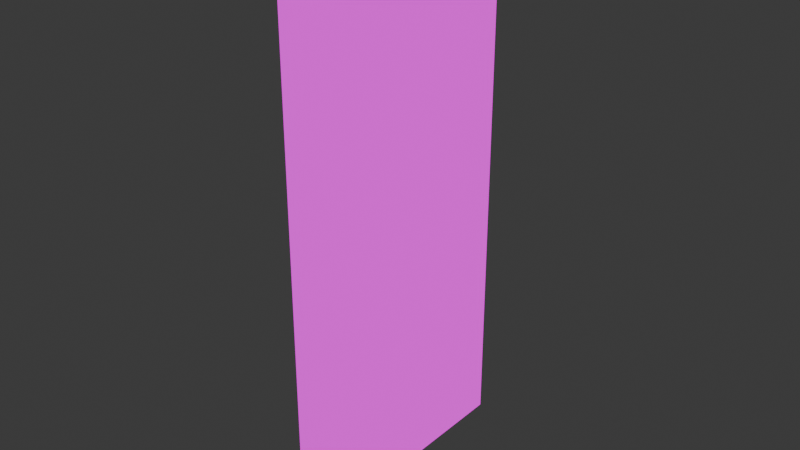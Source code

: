 # Source: page1.blend  (saved by Blender 4.0.36; exported with 4.5.12 LTS)
import bpy
from mathutils import Matrix  # noqa: F401  (used for matrix-valued properties, if any)

bpy.ops.wm.read_factory_settings(use_empty=True)
scene = bpy.context.scene
scene.name = 'Scene'

# ---- images (referenced by path relative to the original .blend; pixels are not part of the script)
import os
ASSET_DIR = os.environ.get("B2B_ASSET_DIR", "")  # directory of the original .blend (textures are referenced by path, not embedded)
HERE = os.path.dirname(os.path.abspath(__file__))  # packed textures are extracted next to this script under _unpacked/

def load_image(name, relpath, width, height, colorspace="sRGB"):
    """Load a texture the original file referenced (path relative to the .blend, or extracted next to this script)."""
    p = next((c for c in (os.path.join(HERE, relpath), os.path.join(ASSET_DIR, relpath)) if relpath and os.path.exists(c)), "")
    if p:
        img = bpy.data.images.load(p, check_existing=True)
        img.name = name
    else:  # same state as the original file: an image datablock whose file is absent (Cycles renders it pink)
        img = bpy.data.images.new(name, width, height)
        img.source = "FILE"
        img.filepath = "//" + (relpath or name)
    img.colorspace_settings.name = colorspace
    return img
img_flataccessoriestileset_png = load_image('flatAccessoriesTileset.png', 'flatAccessoriesTileset.png', 1024, 1024, 'sRGB')

# ---- materials (node trees are filled in below, after node groups)
mat_flataccessoriestileset = bpy.data.materials.new('flatAccessoriesTileset')
mat_flataccessoriestileset.use_transparent_shadow = False

# ---- material node trees
mat_flataccessoriestileset.use_nodes = True; mat_flataccessoriestileset.node_tree.nodes.clear()
_N = mat_flataccessoriestileset.node_tree.nodes; _L = mat_flataccessoriestileset.node_tree.links
n0 = _N.new('ShaderNodeOutputMaterial'); n0.name = 'Material Output'; n0.location = (400, 0)
n1 = _N.new('ShaderNodeLightPath'); n1.name = 'Light Path'; n1.location = (0, 250)
n2 = _N.new('ShaderNodeBsdfTransparent'); n2.name = 'Transparent BSDF'; n2.location = (-200, -100)
n3 = _N.new('ShaderNodeEmission'); n3.name = 'Emission'; n3.location = (-200, -200)
n4 = _N.new('ShaderNodeMixShader'); n4.name = 'Mix Shader'; n4.location = (200, 0)
n5 = _N.new('ShaderNodeMixShader'); n5.name = 'Mix Shader.001'; n5.location = (0, -100)
n6 = _N.new('ShaderNodeTexImage'); n6.name = 'Image Texture'; n6.location = (-500, 100)
n6.image = img_flataccessoriestileset_png
n6.interpolation = 'Closest'
_L.new(n6.outputs[0], n3.inputs[0])
_L.new(n6.outputs[1], n5.inputs[0])
_L.new(n2.outputs[0], n5.inputs[1])
_L.new(n2.outputs[0], n4.inputs[1])
_L.new(n3.outputs[0], n5.inputs[2])
_L.new(n5.outputs[0], n4.inputs[2])
_L.new(n1.outputs[0], n4.inputs[0])
_L.new(n4.outputs[0], n0.inputs[0])
n0.is_active_output = True

# ---- world
world_world = bpy.data.worlds.new('World'); scene.world = world_world
world_world.use_nodes = True; world_world.node_tree.nodes.clear()
_N = world_world.node_tree.nodes; _L = world_world.node_tree.links
n0 = _N.new('ShaderNodeOutputWorld'); n0.name = 'World Output'; n0.location = (300, 300)
n1 = _N.new('ShaderNodeBackground'); n1.name = 'Background'; n1.location = (10, 300)
n1.inputs[0].default_value = (0.05088, 0.05088, 0.05088, 1.0)
_L.new(n1.outputs[0], n0.inputs[0])
n0.is_active_output = True
world_world.color = (0.05088, 0.05088, 0.05088)
world_world.use_sun_shadow = False
world_world.sun_shadow_jitter_overblur = 0.0

# ---- meshes
me_plane = bpy.data.meshes.new('Plane')
me_plane.from_pydata([(0.0, 0.0, 0.0), (0.0, 0.5, 0.0), (0.0, 0.0, 0.5), (0.0, 0.5, 0.5), (0.0, 0.5, 1.0), (0.0, 0.0, 1.0)], [], [(0, 1, 3, 2), (2, 3, 4, 5)])
_uv = me_plane.uv_layers.new(name='UVMap')
_uv.uv.foreach_set('vector', [0.6252, 0.0001953, 0.7498, 0.0001953, 0.7498, 0.1248, 0.6252, 0.1248, 0.6252, 0.1252, 0.7498, 0.1252, 0.7498, 0.2498, 0.6252, 0.2498])
me_plane.materials.append(mat_flataccessoriestileset)
me_plane.update()

# ---- objects
ob_plane = bpy.data.objects.new('Plane', me_plane)

# ---- transforms, parenting, visibility, modifiers, constraints
ob_plane.location = (0.0, 0.0, 0.0)

# ---- collection membership
scene.collection.objects.link(ob_plane)

# ---- scene / render settings (as saved in the file)
scene.frame_start = 1; scene.frame_end = 250; scene.frame_set(1)
scene.render.engine = 'BLENDER_EEVEE_NEXT'
scene.cycles.sampling_pattern = 'TABULATED_SOBOL'
bpy.context.view_layer.update()

# ---- added for rendering (the .blend has no active camera): camera
cam_auto = bpy.data.cameras.new('AutoCamera')
cam_auto.lens = 50.0
cam_auto.sensor_width = 36.0
cam_auto.clip_end = 1000.0
ob_auto_camera = bpy.data.objects.new('AutoCamera', cam_auto)
scene.collection.objects.link(ob_auto_camera)
ob_auto_camera.location = (1.03443, -0.991319, 1.32755)
ob_auto_camera.rotation_euler = (1.09748, -7.21219e-08, 0.694738)
scene.camera = ob_auto_camera
bpy.context.view_layer.update()
